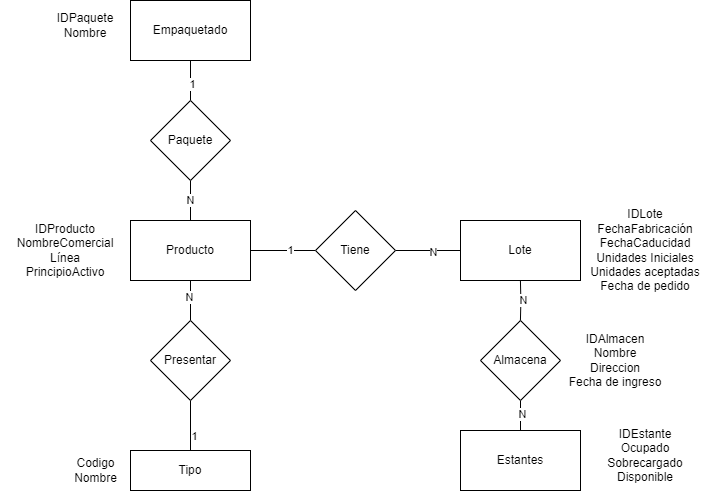

The diagram above was exported from draw.io. Its source (the exported page's mxGraphModel, read from the mxfile embedded in the PNG):
<mxGraphModel dx="1290" dy="607" grid="1" gridSize="10" guides="1" tooltips="1" connect="1" arrows="1" fold="1" page="1" pageScale="1" pageWidth="850" pageHeight="1100" math="0" shadow="0" extFonts="Permanent Marker^https://fonts.googleapis.com/css?family=Permanent+Marker">
  <root>
    <mxCell id="0" />
    <mxCell id="1" parent="0" />
    <mxCell id="B1yNYEfFkshZq1dIIOcF-15" style="edgeStyle=orthogonalEdgeStyle;rounded=0;orthogonalLoop=1;jettySize=auto;html=1;exitX=0.5;exitY=0;exitDx=0;exitDy=0;entryX=0.5;entryY=1;entryDx=0;entryDy=0;endArrow=none;endFill=0;" parent="1" source="B1yNYEfFkshZq1dIIOcF-19" target="B1yNYEfFkshZq1dIIOcF-14" edge="1">
      <mxGeometry relative="1" as="geometry" />
    </mxCell>
    <mxCell id="B1yNYEfFkshZq1dIIOcF-20" value="1" style="edgeLabel;html=1;align=center;verticalAlign=middle;resizable=0;points=[];" parent="B1yNYEfFkshZq1dIIOcF-15" connectable="0" vertex="1">
      <mxGeometry x="-0.4017" y="-3" relative="1" as="geometry">
        <mxPoint as="offset" />
      </mxGeometry>
    </mxCell>
    <mxCell id="mpy89FwBh5SGNNn1rf-Z-3" style="edgeStyle=orthogonalEdgeStyle;rounded=0;orthogonalLoop=1;jettySize=auto;html=1;exitX=0.5;exitY=0;exitDx=0;exitDy=0;endArrow=none;endFill=0;" parent="1" source="B1yNYEfFkshZq1dIIOcF-1" target="mpy89FwBh5SGNNn1rf-Z-2" edge="1">
      <mxGeometry relative="1" as="geometry" />
    </mxCell>
    <mxCell id="mpy89FwBh5SGNNn1rf-Z-5" value="N" style="edgeLabel;html=1;align=center;verticalAlign=middle;resizable=0;points=[];" parent="mpy89FwBh5SGNNn1rf-Z-3" connectable="0" vertex="1">
      <mxGeometry x="0.05" y="1" relative="1" as="geometry">
        <mxPoint as="offset" />
      </mxGeometry>
    </mxCell>
    <mxCell id="B1yNYEfFkshZq1dIIOcF-1" value="Producto" style="rounded=0;whiteSpace=wrap;html=1;" parent="1" vertex="1">
      <mxGeometry x="200" y="350" width="120" height="60" as="geometry" />
    </mxCell>
    <mxCell id="zI2grW49PdOVTwwbk9Ck-4" style="edgeStyle=orthogonalEdgeStyle;rounded=0;orthogonalLoop=1;jettySize=auto;html=1;exitX=0.5;exitY=1;exitDx=0;exitDy=0;entryX=0.5;entryY=0;entryDx=0;entryDy=0;strokeColor=default;align=center;verticalAlign=middle;fontFamily=Helvetica;fontSize=11;fontColor=default;labelBackgroundColor=default;endArrow=none;endFill=0;" parent="1" edge="1">
      <mxGeometry relative="1" as="geometry">
        <mxPoint x="589.92" y="410" as="sourcePoint" />
        <mxPoint x="589.92" y="450" as="targetPoint" />
      </mxGeometry>
    </mxCell>
    <mxCell id="zI2grW49PdOVTwwbk9Ck-6" value="N" style="edgeLabel;html=1;align=center;verticalAlign=middle;resizable=0;points=[];fontFamily=Helvetica;fontSize=11;fontColor=default;labelBackgroundColor=default;" parent="zI2grW49PdOVTwwbk9Ck-4" connectable="0" vertex="1">
      <mxGeometry x="-0.05" y="2" relative="1" as="geometry">
        <mxPoint as="offset" />
      </mxGeometry>
    </mxCell>
    <mxCell id="B1yNYEfFkshZq1dIIOcF-2" value="Lote" style="rounded=0;whiteSpace=wrap;html=1;" parent="1" vertex="1">
      <mxGeometry x="530" y="350" width="120" height="60" as="geometry" />
    </mxCell>
    <mxCell id="B1yNYEfFkshZq1dIIOcF-3" value="IDProducto&lt;br&gt;NombreComercial&lt;br&gt;&lt;span style=&quot;background-color: initial;&quot;&gt;Línea&lt;br&gt;PrincipioActivo&lt;br&gt;&lt;/span&gt;" style="text;html=1;align=center;verticalAlign=middle;whiteSpace=wrap;rounded=0;" parent="1" vertex="1">
      <mxGeometry x="70" y="340" width="130" height="80" as="geometry" />
    </mxCell>
    <mxCell id="zI2grW49PdOVTwwbk9Ck-1" style="edgeStyle=orthogonalEdgeStyle;rounded=0;orthogonalLoop=1;jettySize=auto;html=1;exitX=1;exitY=0.5;exitDx=0;exitDy=0;endArrow=none;endFill=0;" parent="1" source="B1yNYEfFkshZq1dIIOcF-4" target="B1yNYEfFkshZq1dIIOcF-2" edge="1">
      <mxGeometry relative="1" as="geometry" />
    </mxCell>
    <mxCell id="B1yNYEfFkshZq1dIIOcF-17" value="N" style="edgeLabel;html=1;align=center;verticalAlign=middle;resizable=0;points=[];" parent="zI2grW49PdOVTwwbk9Ck-1" vertex="1" connectable="0">
      <mxGeometry x="0.1273" y="-1" relative="1" as="geometry">
        <mxPoint as="offset" />
      </mxGeometry>
    </mxCell>
    <mxCell id="zI2grW49PdOVTwwbk9Ck-2" style="edgeStyle=orthogonalEdgeStyle;rounded=0;orthogonalLoop=1;jettySize=auto;html=1;exitX=0;exitY=0.5;exitDx=0;exitDy=0;strokeColor=default;align=center;verticalAlign=middle;fontFamily=Helvetica;fontSize=11;fontColor=default;labelBackgroundColor=default;endArrow=none;endFill=0;" parent="1" source="B1yNYEfFkshZq1dIIOcF-4" target="B1yNYEfFkshZq1dIIOcF-1" edge="1">
      <mxGeometry relative="1" as="geometry" />
    </mxCell>
    <mxCell id="B1yNYEfFkshZq1dIIOcF-18" value="1" style="edgeLabel;html=1;align=center;verticalAlign=middle;resizable=0;points=[];" parent="zI2grW49PdOVTwwbk9Ck-2" vertex="1" connectable="0">
      <mxGeometry x="-0.1972" y="-1" relative="1" as="geometry">
        <mxPoint as="offset" />
      </mxGeometry>
    </mxCell>
    <mxCell id="B1yNYEfFkshZq1dIIOcF-4" value="Tiene" style="rhombus;whiteSpace=wrap;html=1;" parent="1" vertex="1">
      <mxGeometry x="385" y="340" width="80" height="80" as="geometry" />
    </mxCell>
    <mxCell id="UzUtJ69NWBKGlZ40b1QZ-1" value="IDLote&lt;br&gt;&lt;span style=&quot;background-color: initial;&quot;&gt;FechaFabricación&lt;/span&gt;&lt;br&gt;&lt;div&gt;FechaCaducidad&lt;/div&gt;&lt;div&gt;Unidades Iniciales&lt;/div&gt;&lt;div&gt;Unidades aceptadas&lt;/div&gt;&lt;div&gt;Fecha de pedido&lt;/div&gt;" style="text;html=1;align=center;verticalAlign=middle;whiteSpace=wrap;rounded=0;" parent="1" vertex="1">
      <mxGeometry x="650" y="340" width="130" height="80" as="geometry" />
    </mxCell>
    <mxCell id="UzUtJ69NWBKGlZ40b1QZ-2" value="Estantes" style="rounded=0;whiteSpace=wrap;html=1;" parent="1" vertex="1">
      <mxGeometry x="530" y="560" width="120" height="60" as="geometry" />
    </mxCell>
    <mxCell id="UzUtJ69NWBKGlZ40b1QZ-3" value="IDEstante&lt;br&gt;Ocupado&lt;br&gt;Sobrecargado&lt;div&gt;Disponible&lt;/div&gt;" style="text;html=1;align=center;verticalAlign=middle;whiteSpace=wrap;rounded=0;" parent="1" vertex="1">
      <mxGeometry x="650" y="560" width="130" height="50" as="geometry" />
    </mxCell>
    <mxCell id="B1yNYEfFkshZq1dIIOcF-16" style="edgeStyle=orthogonalEdgeStyle;rounded=0;orthogonalLoop=1;jettySize=auto;html=1;exitX=0.5;exitY=0;exitDx=0;exitDy=0;entryX=0.5;entryY=1;entryDx=0;entryDy=0;endArrow=none;endFill=0;" parent="1" source="B1yNYEfFkshZq1dIIOcF-14" target="B1yNYEfFkshZq1dIIOcF-1" edge="1">
      <mxGeometry relative="1" as="geometry" />
    </mxCell>
    <mxCell id="B1yNYEfFkshZq1dIIOcF-21" value="N" style="edgeLabel;html=1;align=center;verticalAlign=middle;resizable=0;points=[];" parent="B1yNYEfFkshZq1dIIOcF-16" connectable="0" vertex="1">
      <mxGeometry x="0.1936" y="2" relative="1" as="geometry">
        <mxPoint as="offset" />
      </mxGeometry>
    </mxCell>
    <mxCell id="B1yNYEfFkshZq1dIIOcF-14" value="Presentar" style="rhombus;whiteSpace=wrap;html=1;" parent="1" vertex="1">
      <mxGeometry x="220" y="450" width="80" height="80" as="geometry" />
    </mxCell>
    <mxCell id="zI2grW49PdOVTwwbk9Ck-5" style="edgeStyle=orthogonalEdgeStyle;rounded=0;orthogonalLoop=1;jettySize=auto;html=1;exitX=0.5;exitY=1;exitDx=0;exitDy=0;strokeColor=default;align=center;verticalAlign=middle;fontFamily=Helvetica;fontSize=11;fontColor=default;labelBackgroundColor=default;endArrow=none;endFill=0;" parent="1" source="zI2grW49PdOVTwwbk9Ck-3" target="UzUtJ69NWBKGlZ40b1QZ-2" edge="1">
      <mxGeometry relative="1" as="geometry" />
    </mxCell>
    <mxCell id="zI2grW49PdOVTwwbk9Ck-7" value="N" style="edgeLabel;html=1;align=center;verticalAlign=middle;resizable=0;points=[];fontFamily=Helvetica;fontSize=11;fontColor=default;labelBackgroundColor=default;" parent="zI2grW49PdOVTwwbk9Ck-5" connectable="0" vertex="1">
      <mxGeometry x="0.3013" y="1" relative="1" as="geometry">
        <mxPoint as="offset" />
      </mxGeometry>
    </mxCell>
    <mxCell id="zI2grW49PdOVTwwbk9Ck-3" value="Almacena" style="rhombus;whiteSpace=wrap;html=1;" parent="1" vertex="1">
      <mxGeometry x="550" y="450" width="80" height="80" as="geometry" />
    </mxCell>
    <mxCell id="B1yNYEfFkshZq1dIIOcF-19" value="Tipo" style="rounded=0;whiteSpace=wrap;html=1;" parent="1" vertex="1">
      <mxGeometry x="200" y="580" width="120" height="40" as="geometry" />
    </mxCell>
    <mxCell id="UzUtJ69NWBKGlZ40b1QZ-4" value="IDAlmacen&lt;br&gt;Nombre&lt;br&gt;Direccion&lt;br&gt;Fecha de ingreso" style="text;html=1;align=center;verticalAlign=middle;whiteSpace=wrap;rounded=0;" parent="1" vertex="1">
      <mxGeometry x="620" y="450" width="130" height="80" as="geometry" />
    </mxCell>
    <mxCell id="hszDbFwZJvRFRmRKOnwC-2" value="Codigo&lt;br&gt;Nombre" style="text;html=1;align=center;verticalAlign=middle;resizable=0;points=[];autosize=1;strokeColor=none;fillColor=none;" parent="1" vertex="1">
      <mxGeometry x="130" y="580" width="70" height="40" as="geometry" />
    </mxCell>
    <mxCell id="mpy89FwBh5SGNNn1rf-Z-4" style="edgeStyle=orthogonalEdgeStyle;rounded=0;orthogonalLoop=1;jettySize=auto;html=1;exitX=0.5;exitY=1;exitDx=0;exitDy=0;entryX=0.5;entryY=0;entryDx=0;entryDy=0;endArrow=none;endFill=0;" parent="1" source="mpy89FwBh5SGNNn1rf-Z-1" target="mpy89FwBh5SGNNn1rf-Z-2" edge="1">
      <mxGeometry relative="1" as="geometry" />
    </mxCell>
    <mxCell id="mpy89FwBh5SGNNn1rf-Z-6" value="1" style="edgeLabel;html=1;align=center;verticalAlign=middle;resizable=0;points=[];" parent="mpy89FwBh5SGNNn1rf-Z-4" connectable="0" vertex="1">
      <mxGeometry x="0.15" y="1" relative="1" as="geometry">
        <mxPoint as="offset" />
      </mxGeometry>
    </mxCell>
    <mxCell id="mpy89FwBh5SGNNn1rf-Z-1" value="Empaquetado" style="rounded=0;whiteSpace=wrap;html=1;" parent="1" vertex="1">
      <mxGeometry x="200" y="130" width="120" height="60" as="geometry" />
    </mxCell>
    <mxCell id="mpy89FwBh5SGNNn1rf-Z-2" value="Paquete" style="rhombus;whiteSpace=wrap;html=1;" parent="1" vertex="1">
      <mxGeometry x="220" y="230" width="80" height="80" as="geometry" />
    </mxCell>
    <mxCell id="mpy89FwBh5SGNNn1rf-Z-7" value="IDPaquete&lt;br&gt;&lt;span style=&quot;background-color: initial;&quot;&gt;Nombre&lt;br&gt;&lt;/span&gt;" style="text;html=1;align=center;verticalAlign=middle;whiteSpace=wrap;rounded=0;" parent="1" vertex="1">
      <mxGeometry x="110" y="130" width="90" height="50" as="geometry" />
    </mxCell>
  </root>
</mxGraphModel>